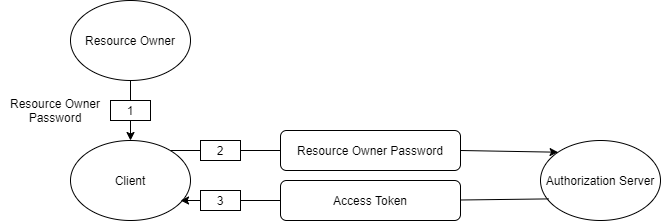

The diagram above was exported from draw.io. Its source (the exported page's mxGraphModel, read from the mxfile embedded in the PNG):
<mxGraphModel dx="910" dy="375" grid="1" gridSize="10" guides="1" tooltips="1" connect="1" arrows="1" fold="1" page="1" pageScale="1" pageWidth="827" pageHeight="1169" math="0" shadow="0">
  <root>
    <mxCell id="0" />
    <mxCell id="1" parent="0" />
    <mxCell id="7sBgRJJivek1Zlq2Q1Px-1" value="Resource Owner" style="ellipse;whiteSpace=wrap;html=1;" vertex="1" parent="1">
      <mxGeometry x="200" y="30" width="120" height="80" as="geometry" />
    </mxCell>
    <mxCell id="7sBgRJJivek1Zlq2Q1Px-3" value="Client" style="ellipse;whiteSpace=wrap;html=1;" vertex="1" parent="1">
      <mxGeometry x="200" y="170" width="120" height="80" as="geometry" />
    </mxCell>
    <mxCell id="7sBgRJJivek1Zlq2Q1Px-59" style="edgeStyle=orthogonalEdgeStyle;rounded=0;orthogonalLoop=1;jettySize=auto;html=1;exitX=0;exitY=0.5;exitDx=0;exitDy=0;entryX=0.917;entryY=0.75;entryDx=0;entryDy=0;entryPerimeter=0;" edge="1" parent="1" source="7sBgRJJivek1Zlq2Q1Px-13" target="7sBgRJJivek1Zlq2Q1Px-3">
      <mxGeometry relative="1" as="geometry" />
    </mxCell>
    <mxCell id="7sBgRJJivek1Zlq2Q1Px-13" value="Access Token" style="rounded=1;whiteSpace=wrap;html=1;" vertex="1" parent="1">
      <mxGeometry x="410" y="210" width="180" height="40" as="geometry" />
    </mxCell>
    <mxCell id="7sBgRJJivek1Zlq2Q1Px-14" value="Authorization Server" style="ellipse;whiteSpace=wrap;html=1;" vertex="1" parent="1">
      <mxGeometry x="670" y="170" width="120" height="80" as="geometry" />
    </mxCell>
    <mxCell id="7sBgRJJivek1Zlq2Q1Px-18" value="Resource Owner Password" style="rounded=1;whiteSpace=wrap;html=1;" vertex="1" parent="1">
      <mxGeometry x="410" y="160" width="180" height="40" as="geometry" />
    </mxCell>
    <mxCell id="7sBgRJJivek1Zlq2Q1Px-48" value="" style="endArrow=classic;html=1;entryX=0.5;entryY=0;entryDx=0;entryDy=0;" edge="1" parent="1" target="7sBgRJJivek1Zlq2Q1Px-3">
      <mxGeometry width="50" height="50" relative="1" as="geometry">
        <mxPoint x="260" y="110" as="sourcePoint" />
        <mxPoint x="310" y="60" as="targetPoint" />
      </mxGeometry>
    </mxCell>
    <mxCell id="7sBgRJJivek1Zlq2Q1Px-51" value="1" style="rounded=0;whiteSpace=wrap;html=1;" vertex="1" parent="1">
      <mxGeometry x="240" y="130" width="40" height="20" as="geometry" />
    </mxCell>
    <mxCell id="7sBgRJJivek1Zlq2Q1Px-52" value="Resource Owner Password" style="text;html=1;strokeColor=none;fillColor=none;align=center;verticalAlign=middle;whiteSpace=wrap;rounded=0;" vertex="1" parent="1">
      <mxGeometry x="130" y="130" width="110" height="20" as="geometry" />
    </mxCell>
    <mxCell id="7sBgRJJivek1Zlq2Q1Px-53" value="" style="endArrow=none;html=1;entryX=0;entryY=0.5;entryDx=0;entryDy=0;" edge="1" parent="1" source="7sBgRJJivek1Zlq2Q1Px-60" target="7sBgRJJivek1Zlq2Q1Px-18">
      <mxGeometry width="50" height="50" relative="1" as="geometry">
        <mxPoint x="300" y="180" as="sourcePoint" />
        <mxPoint x="350" y="130" as="targetPoint" />
      </mxGeometry>
    </mxCell>
    <mxCell id="7sBgRJJivek1Zlq2Q1Px-54" value="" style="endArrow=none;html=1;entryX=0.067;entryY=0.73;entryDx=0;entryDy=0;entryPerimeter=0;" edge="1" parent="1" target="7sBgRJJivek1Zlq2Q1Px-14">
      <mxGeometry width="50" height="50" relative="1" as="geometry">
        <mxPoint x="590" y="229.5" as="sourcePoint" />
        <mxPoint x="670" y="230" as="targetPoint" />
      </mxGeometry>
    </mxCell>
    <mxCell id="7sBgRJJivek1Zlq2Q1Px-55" value="" style="endArrow=classic;html=1;entryX=0;entryY=0;entryDx=0;entryDy=0;" edge="1" parent="1" target="7sBgRJJivek1Zlq2Q1Px-14">
      <mxGeometry width="50" height="50" relative="1" as="geometry">
        <mxPoint x="590" y="180" as="sourcePoint" />
        <mxPoint x="640" y="130" as="targetPoint" />
      </mxGeometry>
    </mxCell>
    <mxCell id="7sBgRJJivek1Zlq2Q1Px-60" value="2" style="rounded=0;whiteSpace=wrap;html=1;" vertex="1" parent="1">
      <mxGeometry x="330" y="170" width="40" height="20" as="geometry" />
    </mxCell>
    <mxCell id="7sBgRJJivek1Zlq2Q1Px-61" value="" style="endArrow=none;html=1;entryX=0;entryY=0.5;entryDx=0;entryDy=0;" edge="1" parent="1" target="7sBgRJJivek1Zlq2Q1Px-60">
      <mxGeometry width="50" height="50" relative="1" as="geometry">
        <mxPoint x="300" y="180" as="sourcePoint" />
        <mxPoint x="410" y="180" as="targetPoint" />
      </mxGeometry>
    </mxCell>
    <mxCell id="7sBgRJJivek1Zlq2Q1Px-62" value="3" style="rounded=0;whiteSpace=wrap;html=1;" vertex="1" parent="1">
      <mxGeometry x="330" y="220" width="40" height="20" as="geometry" />
    </mxCell>
  </root>
</mxGraphModel>